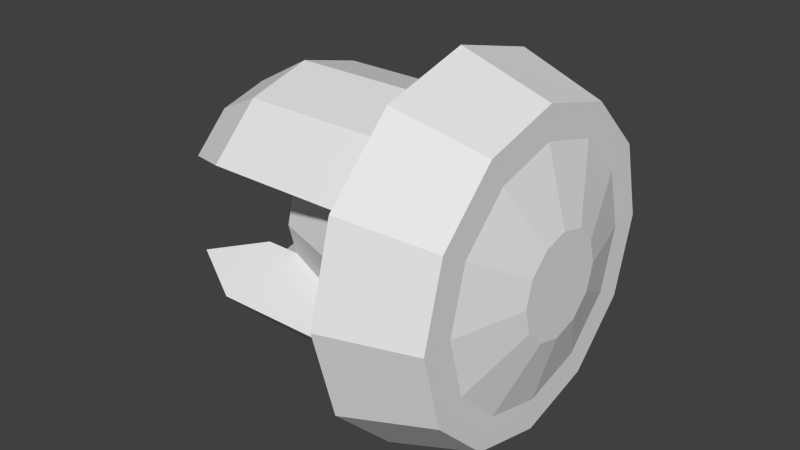 # Source: hw_navunit.blend  (saved by Blender 2.76.0; exported with 4.5.12 LTS)
import bpy
from mathutils import Matrix  # noqa: F401  (used for matrix-valued properties, if any)

bpy.ops.wm.read_factory_settings(use_empty=True)
scene = bpy.context.scene
scene.name = 'Scene'

# ---- collections
col_collection_1 = bpy.data.collections.new('Collection 1'); scene.collection.children.link(col_collection_1)

# ---- world
world_world = bpy.data.worlds.new('World'); scene.world = world_world
world_world.color = (0.05088, 0.05088, 0.05088)
world_world.use_sun_shadow = False
world_world.sun_shadow_jitter_overblur = 0.0
world_world.cycles.sampling_method = 'MANUAL'
world_world.cycles.sample_map_resolution = 256

# ---- meshes
me_cylinder_001 = bpy.data.meshes.new('Cylinder.001')
me_cylinder_001.from_pydata([(0.03925, 0.09911, 0.08027), (0.0871, 0.08356, 0.08027), (0.03925, 0.08577, 0.03049), (0.0871, 0.0723, 0.03826), (0.03925, 0.04933, -0.00596), (0.0871, 0.04155, 0.007513), (0.03925, -0.0004573, -0.0193), (0.0871, -0.0004573, -0.003743), (0.03925, -0.05024, -0.00596), (0.0871, -0.04246, 0.007513), (0.03925, -0.08669, 0.03049), (0.0871, -0.07322, 0.03826), (0.03925, -0.1, 0.08027), (0.0871, -0.08447, 0.08027), (0.03925, -0.08669, 0.1301), (0.0871, -0.07322, 0.1223), (0.03925, -0.05024, 0.1665), (0.0871, -0.04246, 0.153), (0.03925, -0.0004574, 0.1798), (0.0871, -0.0004574, 0.1643), (0.03925, 0.04933, 0.1665), (0.0871, 0.04155, 0.153), (0.03925, 0.08577, 0.1301), (0.0871, 0.0723, 0.1223), (0.0871, 0.06624, 0.08027), (0.0871, 0.0573, 0.04692), (0.0871, 0.03289, 0.02251), (0.0871, -0.0004574, 0.01358), (0.0871, -0.0338, 0.02251), (0.0871, -0.05822, 0.04692), (0.0871, -0.06715, 0.08027), (0.0871, -0.05822, 0.1136), (0.0871, -0.0338, 0.138), (0.0871, -0.0004574, 0.147), (0.0871, 0.03289, 0.138), (0.0871, 0.0573, 0.1136), (0.09796, 0.02699, 0.08027), (0.09796, 0.02331, 0.06655), (0.09796, 0.01327, 0.0565), (0.09796, -0.0004574, 0.05283), (0.09796, -0.01418, 0.0565), (0.09796, -0.02423, 0.06655), (0.09796, -0.0279, 0.08027), (0.09796, -0.02423, 0.09399), (0.09796, -0.01418, 0.104), (0.09796, -0.0004574, 0.1077), (0.09796, 0.01326, 0.104), (0.09796, 0.02331, 0.09399), (0.02167, 0.07131, 0.08027), (0.02167, 0.06169, 0.04439), (0.02167, 0.03542, 0.01812), (0.02167, -0.0004574, 0.008508), (0.02167, -0.03634, 0.01812), (0.02167, -0.06261, 0.04439), (0.02167, -0.07222, 0.08027), (0.02167, -0.06261, 0.1162), (0.02167, -0.03634, 0.1424), (0.02167, -0.0004574, 0.152), (0.02167, 0.03542, 0.1424), (0.02167, 0.06169, 0.1162), (-0.03758, 0.03487, 0.08027), (-0.03758, 0.03014, 0.06261), (-0.03758, 0.01721, 0.04968), (-0.03758, -0.0004574, 0.04495), (-0.03758, -0.01812, 0.04968), (-0.03758, -0.03105, 0.06261), (-0.03758, -0.03578, 0.08027), (-0.03758, -0.03105, 0.09793), (-0.03758, -0.01812, 0.1109), (-0.03758, -0.0004574, 0.1156), (-0.03758, 0.01721, 0.1109), (-0.03758, 0.03014, 0.09793), (-0.05691, 0.06169, 0.04439), (-0.05691, 0.03542, 0.01812), (-0.05691, -0.0004574, 0.008508), (-0.05691, -0.03634, 0.01812), (-0.05691, -0.06261, 0.04439), (-0.05691, -0.06261, 0.1162), (-0.05691, -0.03634, 0.1424), (-0.05691, -0.0004574, 0.152), (-0.05691, 0.03542, 0.1424), (-0.05691, 0.06169, 0.1162), (-0.05691, 0.03014, 0.06261), (-0.05691, 0.01721, 0.04968), (-0.05691, -0.0004574, 0.04495), (-0.05691, -0.01812, 0.04968), (-0.05691, -0.03105, 0.06261), (-0.05691, -0.03105, 0.09793), (-0.05691, -0.01812, 0.1109), (-0.05691, -0.0004574, 0.1156), (-0.05691, 0.01721, 0.1109), (-0.05691, 0.03014, 0.09793), (0.0135, 0.04591, 0.107), (0.0135, 0.05309, 0.08027), (0.0135, -0.04683, 0.107), (0.0135, -0.054, 0.08027), (0.0135, -0.04683, 0.0535), (0.0135, 0.04591, 0.0535), (-0.08864, 0.04591, 0.107), (-0.08864, 0.02631, 0.1266), (-0.08864, -0.0004574, 0.1338), (-0.08864, -0.02723, 0.1266), (-0.08864, -0.04683, 0.107), (-0.08864, -0.04683, 0.0535), (-0.08864, -0.02723, 0.0339), (-0.08864, -0.0004574, 0.02673), (-0.08864, 0.02631, 0.0339), (-0.08864, 0.04591, 0.0535)], [], [(0, 1, 3, 2), (2, 3, 5, 4), (4, 5, 7, 6), (6, 7, 9, 8), (8, 9, 11, 10), (10, 11, 13, 12), (12, 13, 15, 14), (14, 15, 17, 16), (16, 17, 19, 18), (18, 19, 21, 20), (22, 23, 1, 0), (20, 21, 23, 22), (22, 0, 48, 59), (1, 23, 35, 24), (23, 21, 34, 35), (21, 19, 33, 34), (19, 17, 32, 33), (17, 15, 31, 32), (15, 13, 30, 31), (13, 11, 29, 30), (11, 9, 28, 29), (9, 7, 27, 28), (7, 5, 26, 27), (5, 3, 25, 26), (3, 1, 24, 25), (24, 35, 47, 36), (35, 34, 46, 47), (34, 33, 45, 46), (33, 32, 44, 45), (32, 31, 43, 44), (31, 30, 42, 43), (30, 29, 41, 42), (29, 28, 40, 41), (28, 27, 39, 40), (27, 26, 38, 39), (26, 25, 37, 38), (25, 24, 36, 37), (37, 36, 47, 46, 45, 44, 43, 42, 41, 40, 39, 38), (20, 22, 59, 58), (18, 20, 58, 57), (16, 18, 57, 56), (14, 16, 56, 55), (12, 14, 55, 54), (10, 12, 54, 53), (8, 10, 53, 52), (6, 8, 52, 51), (4, 6, 51, 50), (2, 4, 50, 49), (0, 2, 49, 48), (92, 93, 60, 71), (65, 64, 85, 86), (56, 57, 79, 78), (94, 55, 77, 102), (69, 68, 88, 89), (95, 94, 67, 66), (96, 95, 66, 65), (58, 59, 81, 80), (96, 65, 86, 103), (71, 70, 90, 91), (49, 50, 73, 72), (93, 97, 61, 60), (60, 61, 62, 63, 64, 65, 66, 67, 68, 69, 70, 71), (99, 98, 91, 90), (100, 99, 90, 89), (101, 100, 89, 88), (102, 101, 88, 87), (104, 103, 86, 85), (105, 104, 85, 84), (106, 105, 84, 83), (107, 106, 83, 82), (52, 53, 76, 75), (63, 62, 83, 84), (50, 51, 74, 73), (70, 69, 89, 90), (57, 58, 80, 79), (68, 67, 87, 88), (55, 56, 78, 77), (64, 63, 84, 85), (97, 49, 72, 107), (92, 71, 91, 98), (51, 52, 75, 74), (62, 61, 82, 83), (59, 48, 93, 92), (67, 94, 102, 87), (54, 55, 94, 95), (53, 54, 95, 96), (53, 96, 103, 76), (48, 49, 97, 93), (80, 81, 98, 99), (79, 80, 99, 100), (78, 79, 100, 101), (77, 78, 101, 102), (75, 76, 103, 104), (74, 75, 104, 105), (73, 74, 105, 106), (72, 73, 106, 107), (61, 97, 107, 82), (59, 92, 98, 81)])
_uv = me_cylinder_001.uv_layers.new(name='UVMap')
_uv.uv.foreach_set('vector', [0.7156, 0.8599, 0.6992, 0.8599, 0.6873, 0.8155, 0.7015, 0.8073, 0.7015, 0.8073, 0.6873, 0.8155, 0.6548, 0.783, 0.663, 0.7688, 0.663, 0.7688, 0.6548, 0.783, 0.6104, 0.7711, 0.6104, 0.7547, 0.6104, 0.7547, 0.6104, 0.7711, 0.566, 0.783, 0.5578, 0.7688, 0.5578, 0.7688, 0.566, 0.783, 0.5335, 0.8155, 0.5192, 0.8073, 0.5192, 0.8073, 0.5335, 0.8155, 0.5216, 0.8599, 0.5051, 0.8599, 0.5051, 0.8599, 0.5216, 0.8599, 0.5335, 0.9043, 0.5192, 0.9125, 0.5192, 0.9125, 0.5335, 0.9043, 0.566, 0.9368, 0.5578, 0.951, 0.5578, 0.951, 0.566, 0.9368, 0.6104, 0.9487, 0.6104, 0.9651, 0.6104, 0.9651, 0.6104, 0.9487, 0.6548, 0.9368, 0.663, 0.951, 0.7015, 0.9125, 0.6873, 0.9043, 0.6992, 0.8599, 0.7156, 0.8599, 0.663, 0.951, 0.6548, 0.9368, 0.6873, 0.9043, 0.7015, 0.9125, 0.7423, 0.2304, 0.7456, 0.2179, 0.7386, 0.2179, 0.7362, 0.2269, 0.9175, 0.6098, 0.9056, 0.654, 0.8898, 0.6449, 0.8992, 0.6098, 0.9056, 0.654, 0.8733, 0.6864, 0.8642, 0.6706, 0.8898, 0.6449, 0.8733, 0.6864, 0.8291, 0.6982, 0.8291, 0.68, 0.8642, 0.6706, 0.8291, 0.6982, 0.7849, 0.6864, 0.794, 0.6706, 0.8291, 0.68, 0.7849, 0.6864, 0.7526, 0.654, 0.7683, 0.6449, 0.794, 0.6706, 0.7526, 0.654, 0.7407, 0.6098, 0.7589, 0.6098, 0.7683, 0.6449, 0.7407, 0.6098, 0.7526, 0.5656, 0.7683, 0.5747, 0.7589, 0.6098, 0.7526, 0.5656, 0.7849, 0.5332, 0.794, 0.549, 0.7683, 0.5747, 0.7849, 0.5332, 0.8291, 0.5214, 0.8291, 0.5396, 0.794, 0.549, 0.8291, 0.5214, 0.8733, 0.5332, 0.8642, 0.549, 0.8291, 0.5396, 0.8733, 0.5332, 0.9056, 0.5656, 0.8898, 0.5747, 0.8642, 0.549, 0.9056, 0.5656, 0.9175, 0.6098, 0.8992, 0.6098, 0.8898, 0.5747, 0.4267, 0.7207, 0.4155, 0.7624, 0.373, 0.7378, 0.3776, 0.7207, 0.4155, 0.7624, 0.385, 0.7929, 0.3604, 0.7504, 0.373, 0.7378, 0.385, 0.7929, 0.3433, 0.8041, 0.3433, 0.755, 0.3604, 0.7504, 0.3433, 0.8041, 0.3016, 0.7929, 0.3261, 0.7504, 0.3433, 0.755, 0.3016, 0.7929, 0.271, 0.7624, 0.3135, 0.7378, 0.3261, 0.7504, 0.271, 0.7624, 0.2598, 0.7207, 0.3089, 0.7207, 0.3135, 0.7378, 0.2598, 0.7207, 0.271, 0.679, 0.3135, 0.7035, 0.3089, 0.7207, 0.271, 0.679, 0.3016, 0.6484, 0.3261, 0.691, 0.3135, 0.7035, 0.3016, 0.6484, 0.3433, 0.6373, 0.3433, 0.6864, 0.3261, 0.691, 0.3433, 0.6373, 0.385, 0.6484, 0.3604, 0.691, 0.3433, 0.6864, 0.385, 0.6484, 0.4155, 0.679, 0.373, 0.7035, 0.3604, 0.691, 0.4155, 0.679, 0.4267, 0.7207, 0.3776, 0.7207, 0.373, 0.7035, 0.373, 0.7035, 0.3776, 0.7207, 0.373, 0.7378, 0.3604, 0.7504, 0.3433, 0.755, 0.3261, 0.7504, 0.3135, 0.7378, 0.3089, 0.7207, 0.3135, 0.7035, 0.3261, 0.691, 0.3433, 0.6864, 0.3604, 0.691, 0.7331, 0.2396, 0.7423, 0.2304, 0.7362, 0.2269, 0.7296, 0.2335, 0.7206, 0.2429, 0.7331, 0.2396, 0.7296, 0.2335, 0.7206, 0.2359, 0.7081, 0.2396, 0.7206, 0.2429, 0.7206, 0.2359, 0.7116, 0.2335, 0.6989, 0.2304, 0.7081, 0.2396, 0.7116, 0.2335, 0.7049, 0.2269, 0.6955, 0.2179, 0.6989, 0.2304, 0.7049, 0.2269, 0.7025, 0.2179, 0.6989, 0.2054, 0.6955, 0.2179, 0.7025, 0.2179, 0.7049, 0.2089, 0.7081, 0.1962, 0.6989, 0.2054, 0.7049, 0.2089, 0.7116, 0.2023, 0.7206, 0.1929, 0.7081, 0.1962, 0.7116, 0.2023, 0.7206, 0.1998, 0.7331, 0.1962, 0.7206, 0.1929, 0.7206, 0.1998, 0.7296, 0.2023, 0.7423, 0.2054, 0.7331, 0.1962, 0.7296, 0.2023, 0.7362, 0.2089, 0.7456, 0.2179, 0.7423, 0.2054, 0.7362, 0.2089, 0.7386, 0.2179, 0.67, 0.1739, 0.67, 0.1555, 0.6472, 0.1555, 0.6472, 0.1677, 0.1129, 0.009072, 0.1129, 0.04518, 0.0466, 0.04518, 0.0466, 0.009072, 0.6791, 0.2678, 0.6791, 0.2828, 0.6365, 0.2828, 0.6365, 0.2678, 0.2994, 0.1135, 0.3129, 0.1467, 0.1829, 0.1467, 0.1304, 0.1135, 0.1125, 0.09451, 0.1125, 0.04755, 0.04799, 0.04755, 0.04799, 0.09451, 0.6671, 0.2815, 0.6671, 0.2999, 0.6442, 0.2936, 0.6442, 0.2815, 0.6671, 0.263, 0.6671, 0.2815, 0.6442, 0.2815, 0.6442, 0.2693, 0.6791, 0.2977, 0.6791, 0.3086, 0.6365, 0.3086, 0.6365, 0.2977, 0.3001, 0.04122, 0.2156, 0.0744, 0.1836, 0.0744, 0.1311, 0.04122, 0.1125, 0.1758, 0.1125, 0.1415, 0.04799, 0.1415, 0.04799, 0.1758, 0.6791, 0.3086, 0.6791, 0.2977, 0.6365, 0.2977, 0.6365, 0.3086, 0.67, 0.1555, 0.67, 0.1371, 0.6472, 0.1433, 0.6472, 0.1555, 0.8274, 0.7532, 0.7821, 0.7654, 0.749, 0.7985, 0.7369, 0.8437, 0.749, 0.889, 0.7821, 0.9221, 0.8274, 0.9343, 0.8726, 0.9221, 0.9057, 0.889, 0.9179, 0.8437, 0.9057, 0.7985, 0.8726, 0.7654, 0.01584, 0.1333, 0.01584, 0.1656, 0.03868, 0.1396, 0.03868, 0.1183, 0.01584, 0.08916, 0.01584, 0.1333, 0.03868, 0.1183, 0.03868, 0.08916, 0.01584, 0.04504, 0.01584, 0.08916, 0.03868, 0.08916, 0.03868, 0.06006, 0.01584, 0.01275, 0.01584, 0.04504, 0.03868, 0.06006, 0.03868, 0.03875, 0.0157, 0.05254, 0.0157, 0.02307, 0.03854, 0.04679, 0.03854, 0.06623, 0.0157, 0.09279, 0.0157, 0.05254, 0.03854, 0.06623, 0.03854, 0.09279, 0.0157, 0.133, 0.0157, 0.09279, 0.03854, 0.09279, 0.03854, 0.1193, 0.0157, 0.1625, 0.0157, 0.133, 0.03854, 0.1193, 0.03854, 0.1388, 0.6791, 0.2678, 0.6791, 0.2569, 0.6365, 0.2569, 0.6365, 0.2678, 0.1129, 0.09451, 0.1129, 0.1438, 0.0466, 0.1438, 0.0466, 0.09451, 0.6791, 0.2977, 0.6791, 0.2828, 0.6365, 0.2828, 0.6365, 0.2977, 0.1125, 0.1415, 0.1125, 0.09451, 0.04799, 0.09451, 0.04799, 0.1415, 0.6791, 0.2828, 0.6791, 0.2977, 0.6365, 0.2977, 0.6365, 0.2828, 0.1125, 0.04755, 0.1125, 0.01317, 0.04799, 0.01317, 0.04799, 0.04755, 0.6791, 0.2569, 0.6791, 0.2678, 0.6365, 0.2678, 0.6365, 0.2569, 0.1129, 0.04518, 0.1129, 0.09451, 0.0466, 0.09451, 0.0466, 0.04518, 0.3001, 0.04122, 0.3136, 0.008049, 0.1836, 0.008049, 0.1311, 0.04122, 0.2994, 0.1135, 0.2149, 0.08031, 0.1829, 0.08031, 0.1304, 0.1135, 0.6791, 0.2828, 0.6791, 0.2678, 0.6365, 0.2678, 0.6365, 0.2828, 0.1129, 0.1438, 0.1129, 0.1799, 0.0466, 0.1799, 0.0466, 0.1438, 0.7345, 0.2421, 0.7345, 0.2451, 0.7312, 0.2394, 0.7312, 0.2372, 0.2149, 0.08031, 0.2994, 0.1135, 0.1304, 0.1135, 0.1829, 0.08031, 0.7352, 0.219, 0.7352, 0.2437, 0.7316, 0.2374, 0.7316, 0.219, 0.7352, 0.1943, 0.7352, 0.219, 0.7316, 0.219, 0.7316, 0.2005, 0.3136, 0.008049, 0.3001, 0.04122, 0.1311, 0.04122, 0.1836, 0.008049, 0.7345, 0.2451, 0.7345, 0.2421, 0.7312, 0.2372, 0.7312, 0.2394, 0.671, 0.2368, 0.671, 0.2481, 0.6531, 0.2413, 0.6531, 0.2328, 0.671, 0.2212, 0.671, 0.2368, 0.6531, 0.2328, 0.6531, 0.2212, 0.671, 0.2057, 0.671, 0.2212, 0.6531, 0.2212, 0.6531, 0.2097, 0.671, 0.1944, 0.671, 0.2057, 0.6531, 0.2097, 0.6531, 0.2012, 0.671, 0.2057, 0.671, 0.1944, 0.6531, 0.2012, 0.6531, 0.2097, 0.671, 0.2212, 0.671, 0.2057, 0.6531, 0.2097, 0.6531, 0.2212, 0.671, 0.2368, 0.671, 0.2212, 0.6531, 0.2212, 0.6531, 0.2328, 0.671, 0.2481, 0.671, 0.2368, 0.6531, 0.2328, 0.6531, 0.2413, 0.2156, 0.0744, 0.3001, 0.04122, 0.1311, 0.04122, 0.1836, 0.0744, 0.3129, 0.1467, 0.2994, 0.1135, 0.1304, 0.1135, 0.1829, 0.1467])
me_cylinder_001.use_remesh_preserve_volume = False
me_cylinder_001.use_remesh_preserve_attributes = False
me_cylinder_001.use_mirror_vertex_groups = False
me_cylinder_001.update()

# ---- objects
ob_cylinder_001 = bpy.data.objects.new('Cylinder.001', me_cylinder_001)

# ---- transforms, parenting, visibility, modifiers, constraints
ob_cylinder_001.location = (0.0, 0.0, 0.0)
ob_cylinder_001.lineart.crease_threshold = 0.0

# ---- collection membership
col_collection_1.objects.link(ob_cylinder_001)

# ---- scene / render settings (as saved in the file)
scene.frame_start = 1; scene.frame_end = 250; scene.frame_set(1)
scene.render.engine = 'BLENDER_EEVEE_NEXT'
scene.render.resolution_percentage = 50
scene.render.dither_intensity = 0.0
scene.cycles.use_denoising = False
scene.cycles.samples = 10
scene.cycles.sampling_pattern = 'TABULATED_SOBOL'
scene.cycles.light_sampling_threshold = 0.0
scene.cycles.use_adaptive_sampling = False
scene.cycles.use_light_tree = False
scene.cycles.blur_glossy = 0.0
scene.cycles.pixel_filter_type = 'GAUSSIAN'
scene.cycles.sample_clamp_indirect = 0.0
scene.view_settings.view_transform = 'Standard'
bpy.context.view_layer.update()

# ---- added for rendering (the .blend has no active camera and no usable light): camera, sun
cam_auto = bpy.data.cameras.new('AutoCamera')
cam_auto.lens = 50.0
cam_auto.sensor_width = 36.0
cam_auto.clip_end = 1000.0
ob_auto_camera = bpy.data.objects.new('AutoCamera', cam_auto)
scene.collection.objects.link(ob_auto_camera)
ob_auto_camera.location = (0.317235, -0.375547, 0.330331)
ob_auto_camera.rotation_euler = (1.09748, -7.21219e-08, 0.694738)
scene.camera = ob_auto_camera
light_auto_sun = bpy.data.lights.new('AutoSun', 'SUN')
light_auto_sun.energy = 3.0
light_auto_sun.angle = 0.0523599
ob_auto_sun = bpy.data.objects.new('AutoSun', light_auto_sun)
scene.collection.objects.link(ob_auto_sun)
ob_auto_sun.rotation_euler = (0.872665, 0.174533, 0.523599)
bpy.context.view_layer.update()
